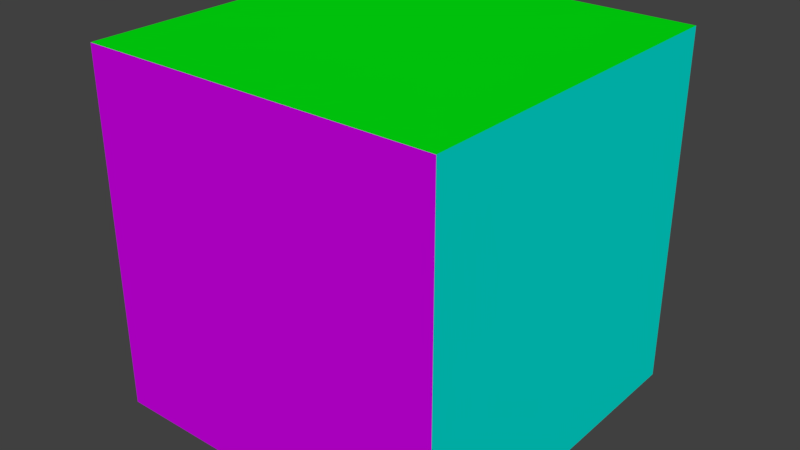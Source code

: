 # Source: block.blend  (saved by Blender 2.79.0; exported with 4.5.12 LTS)
import bpy
from mathutils import Matrix  # noqa: F401  (used for matrix-valued properties, if any)

bpy.ops.wm.read_factory_settings(use_empty=True)
scene = bpy.context.scene
scene.name = 'Scene'

# ---- collections
col_collection_1 = bpy.data.collections.new('Collection 1'); scene.collection.children.link(col_collection_1)

# ---- materials (node trees are filled in below, after node groups)
mat_up = bpy.data.materials.new('up')
mat_up.alpha_threshold = 0.0
mat_up.use_transparent_shadow = False
mat_up.diffuse_color = (0.0, 0.8, 0.005648, 1.0)
mat_up.roughness = 0.5
mat_down = bpy.data.materials.new('down')
mat_down.alpha_threshold = 0.0
mat_down.use_transparent_shadow = False
mat_down.diffuse_color = (1.0, 0.0, 0.001589, 1.0)
mat_down.roughness = 0.5
mat_left = bpy.data.materials.new('left')
mat_left.alpha_threshold = 0.0
mat_left.use_transparent_shadow = False
mat_left.diffuse_color = (0.00164, 0.004232, 0.8, 1.0)
mat_left.roughness = 0.5
mat_right = bpy.data.materials.new('right')
mat_right.alpha_threshold = 0.0
mat_right.use_transparent_shadow = False
mat_right.diffuse_color = (0.0, 0.8, 0.7163, 1.0)
mat_right.roughness = 0.5
mat_front = bpy.data.materials.new('front')
mat_front.alpha_threshold = 0.0
mat_front.use_transparent_shadow = False
mat_front.diffuse_color = (0.6202, 0.0, 0.8, 1.0)
mat_front.roughness = 0.5
mat_back = bpy.data.materials.new('back')
mat_back.alpha_threshold = 0.0
mat_back.use_transparent_shadow = False
mat_back.diffuse_color = (0.8, 0.4989, 0.0, 1.0)
mat_back.roughness = 0.5

# ---- material node trees

# ---- world
world_world = bpy.data.worlds.new('World'); scene.world = world_world
world_world.color = (0.05088, 0.05088, 0.05088)
world_world.use_sun_shadow = False
world_world.sun_shadow_jitter_overblur = 0.0
world_world.cycles.sampling_method = 'MANUAL'

# ---- meshes
me_block = bpy.data.meshes.new('Block')
me_block.from_pydata([(-1.0, -1.0, -1.0), (-1.0, -1.0, 1.0), (-1.0, 1.0, -1.0), (-1.0, 1.0, 1.0), (1.0, -1.0, -1.0), (1.0, -1.0, 1.0), (1.0, 1.0, -1.0), (1.0, 1.0, 1.0)], [], [(0, 1, 3, 2), (2, 3, 7, 6), (6, 7, 5, 4), (4, 5, 1, 0), (2, 6, 4, 0), (7, 3, 1, 5)])
me_block.polygons.foreach_set('material_index', [2, 5, 3, 4, 1, 0])
_uv = me_block.uv_layers.new(name='UVMap')
_uv.uv.foreach_set('vector', [0.9998, 0.0004001, 0.9998, 1.0, 0.0, 1.0, 0.0, 0.0004002, 1.0, 0.0004002, 1.0, 1.0, 0.0002, 1.0, 0.0001999, 0.0004002, 1.0, 0.0004002, 1.0, 1.0, 0.0003999, 1.0, 0.0003999, 0.0004002, 0.9996, 0.0003999, 0.9996, 1.0, -0.0001998, 1.0, -0.0002, 0.0004001, 1.001, 1.001, 0.0009999, 1.001, 0.0009999, 0.001, 1.001, 0.001, 1.0, 1.001, 0.0003999, 1.001, 0.0003999, 0.001, 1.0, 0.001])
me_block.materials.append(mat_up)
me_block.materials.append(mat_down)
me_block.materials.append(mat_left)
me_block.materials.append(mat_right)
me_block.materials.append(mat_front)
me_block.materials.append(mat_back)
me_block.use_remesh_preserve_volume = False
me_block.use_remesh_preserve_attributes = False
me_block.use_mirror_vertex_groups = False
me_block.update()

# ---- objects
ob_block = bpy.data.objects.new('Block', me_block)

# ---- transforms, parenting, visibility, modifiers, constraints
ob_block.location = (0.0, 0.0, 0.0)
ob_block.lineart.crease_threshold = 0.0

# ---- collection membership
col_collection_1.objects.link(ob_block)

# ---- scene / render settings (as saved in the file)
scene.frame_start = 1; scene.frame_end = 250; scene.frame_set(1)
scene.render.engine = 'BLENDER_EEVEE_NEXT'
scene.render.resolution_percentage = 50
scene.render.dither_intensity = 0.0
scene.cycles.use_denoising = False
scene.cycles.samples = 128
scene.cycles.sampling_pattern = 'TABULATED_SOBOL'
scene.cycles.use_adaptive_sampling = False
scene.cycles.use_light_tree = False
scene.cycles.blur_glossy = 0.0
scene.cycles.sample_clamp_indirect = 0.0
scene.view_settings.view_transform = 'Standard'
bpy.context.view_layer.update()

# ---- added for rendering (the .blend has no active camera and no usable light): camera, sun
cam_auto = bpy.data.cameras.new('AutoCamera')
cam_auto.lens = 50.0
cam_auto.sensor_width = 36.0
cam_auto.clip_end = 1000.0
ob_auto_camera = bpy.data.objects.new('AutoCamera', cam_auto)
scene.collection.objects.link(ob_auto_camera)
ob_auto_camera.location = (3.20507, -3.84609, 2.56406)
ob_auto_camera.rotation_euler = (1.09748, -7.21219e-08, 0.694738)
scene.camera = ob_auto_camera
light_auto_sun = bpy.data.lights.new('AutoSun', 'SUN')
light_auto_sun.energy = 3.0
light_auto_sun.angle = 0.0523599
ob_auto_sun = bpy.data.objects.new('AutoSun', light_auto_sun)
scene.collection.objects.link(ob_auto_sun)
ob_auto_sun.rotation_euler = (0.872665, 0.174533, 0.523599)
bpy.context.view_layer.update()
